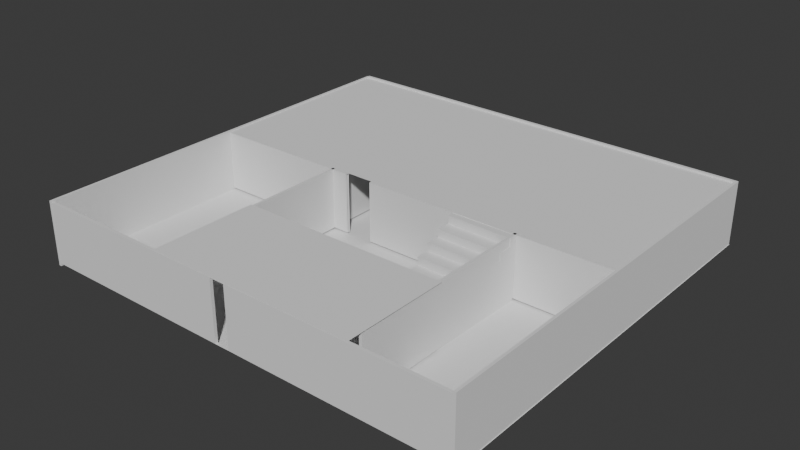 # Source: House.blend  (saved by Blender 5.0.119; exported with 4.5.12 LTS)
import bpy
from mathutils import Matrix  # noqa: F401  (used for matrix-valued properties, if any)

bpy.ops.wm.read_factory_settings(use_empty=True)
scene = bpy.context.scene
scene.name = 'Scene'

# ---- collections
col_collection = bpy.data.collections.new('Collection'); scene.collection.children.link(col_collection)

# ---- world
world_world = bpy.data.worlds.new('World'); scene.world = world_world
world_world.use_nodes = True; world_world.node_tree.nodes.clear()
_N = world_world.node_tree.nodes; _L = world_world.node_tree.links
n0 = _N.new('ShaderNodeOutputWorld'); n0.name = 'World Output'; n0.location = (200, 100)
n1 = _N.new('ShaderNodeBackground'); n1.name = 'Background'; n1.location = (-200, 100)
n1.inputs[0].default_value = (0.05088, 0.05088, 0.05088, 1.0)
_L.new(n1.outputs[0], n0.inputs[0])
n0.is_active_output = True
world_world.color = (0.05088, 0.05088, 0.05088)
world_world.sun_shadow_jitter_overblur = 0.0

# ---- meshes
me_cube_001 = bpy.data.meshes.new('Cube.001')
me_cube_001.from_pydata([(-1.0, -1.0, -1.0), (-1.0, -1.0, 1.0), (-1.0, 1.0, -1.0), (-1.0, 1.0, 1.0), (1.0, -1.0, -1.0), (1.0, -1.0, 1.0), (1.0, 1.0, -1.0), (1.0, 1.0, 1.0)], [], [(0, 1, 3, 2), (2, 3, 7, 6), (6, 7, 5, 4), (4, 5, 1, 0), (2, 6, 4, 0), (7, 3, 1, 5)])
_uv = me_cube_001.uv_layers.new(name='UVMap')
_uv.uv.foreach_set('vector', [0.375, 0.0, 0.625, 0.0, 0.625, 0.25, 0.375, 0.25, 0.375, 0.25, 0.625, 0.25, 0.625, 0.5, 0.375, 0.5, 0.375, 0.5, 0.625, 0.5, 0.625, 0.75, 0.375, 0.75, 0.375, 0.75, 0.625, 0.75, 0.625, 1.0, 0.375, 1.0, 0.125, 0.5, 0.375, 0.5, 0.375, 0.75, 0.125, 0.75, 0.625, 0.5, 0.875, 0.5, 0.875, 0.75, 0.625, 0.75])
me_cube_001.update()
me_cube_004 = bpy.data.meshes.new('Cube.004')
me_cube_004.from_pydata([(-1.0, -1.0, -1.0), (-1.0, -1.0, 1.0), (-1.0, 1.0, -1.0), (-1.0, 1.0, 1.0), (1.0, -1.0, -1.0), (1.0, -1.0, 1.0), (1.0, 1.0, -1.0), (1.0, 1.0, 1.0), (-1.0, 0.06779, -1.0), (-1.0, 0.06779, 1.0), (1.0, 0.06779, -1.0), (1.0, 0.06779, 1.0), (-1.0, -0.002641, -1.0), (1.0, -0.002641, 1.0), (-1.0, -0.002641, 1.0), (1.0, -0.002641, -1.0)], [], [(8, 9, 3, 2), (2, 3, 7, 6), (15, 13, 5, 4), (4, 5, 1, 0), (12, 15, 4, 0), (13, 14, 1, 5), (7, 3, 9, 11), (2, 6, 10, 8), (6, 7, 11, 10), (10, 11, 9, 8), (0, 1, 14, 12), (11, 9, 14, 13), (8, 10, 15, 12), (13, 15, 12, 14)])
_uv = me_cube_004.uv_layers.new(name='UVMap')
_uv.uv.foreach_set('vector', [0.375, 0.1335, 0.625, 0.1335, 0.625, 0.25, 0.375, 0.25, 0.375, 0.25, 0.625, 0.25, 0.625, 0.5, 0.375, 0.5, 0.375, 0.6253, 0.625, 0.6253, 0.625, 0.75, 0.375, 0.75, 0.375, 0.75, 0.625, 0.75, 0.625, 1.0, 0.375, 1.0, 0.125, 0.6253, 0.375, 0.6253, 0.375, 0.75, 0.125, 0.75, 0.625, 0.6253, 0.875, 0.6253, 0.875, 0.75, 0.625, 0.75, 0.625, 0.5, 0.875, 0.5, 0.875, 0.6165, 0.625, 0.6165, 0.125, 0.5, 0.375, 0.5, 0.375, 0.6165, 0.125, 0.6165, 0.375, 0.5, 0.625, 0.5, 0.625, 0.6165, 0.375, 0.6165, 0.375, 0.6165, 0.625, 0.6165, 0.625, 0.1335, 0.375, 0.1335, 0.375, 0.0, 0.625, 0.0, 0.625, 0.1247, 0.375, 0.1247, 0.625, 0.6165, 0.875, 0.6165, 0.875, 0.6253, 0.625, 0.6253, 0.125, 0.6165, 0.375, 0.6165, 0.375, 0.6253, 0.125, 0.6253, 0.625, 0.6253, 0.375, 0.6253, 0.375, 0.1247, 0.625, 0.1247])
me_cube_004.update()
me_cube_006 = bpy.data.meshes.new('Cube.006')
me_cube_006.from_pydata([(-1.0, -1.0, -1.0), (-1.0, -1.0, 1.0), (-1.0, 1.0, -1.0), (-1.0, 1.0, 1.0), (1.0, -1.0, -1.0), (1.0, -1.0, 1.0), (1.0, 1.0, -1.0), (1.0, 1.0, 1.0)], [], [(0, 1, 3, 2), (2, 3, 7, 6), (6, 7, 5, 4), (4, 5, 1, 0), (2, 6, 4, 0), (7, 3, 1, 5)])
_uv = me_cube_006.uv_layers.new(name='UVMap')
_uv.uv.foreach_set('vector', [0.375, 0.0, 0.625, 0.0, 0.625, 0.25, 0.375, 0.25, 0.375, 0.25, 0.625, 0.25, 0.625, 0.5, 0.375, 0.5, 0.375, 0.5, 0.625, 0.5, 0.625, 0.75, 0.375, 0.75, 0.375, 0.75, 0.625, 0.75, 0.625, 1.0, 0.375, 1.0, 0.125, 0.5, 0.375, 0.5, 0.375, 0.75, 0.125, 0.75, 0.625, 0.5, 0.875, 0.5, 0.875, 0.75, 0.625, 0.75])
me_cube_006.update()
me_cube_007 = bpy.data.meshes.new('Cube.007')
me_cube_007.from_pydata([(-1.0, -1.0, -1.0), (-1.0, -1.0, 1.0), (-1.0, 1.0, -1.0), (-1.0, 1.0, 1.0), (1.0, -1.0, -1.0), (1.0, -1.0, 1.0), (1.0, 1.0, -1.0), (1.0, 1.0, 1.0), (-1.0, 0.2846, -1.0), (-1.0, 0.2846, 1.0), (1.0, 0.2846, -1.0), (1.0, 0.2846, 1.0), (-1.0, 0.1574, -1.0), (1.0, 0.1574, 1.0), (-1.0, 0.1574, 1.0), (1.0, 0.1574, -1.0)], [(15, 10), (11, 13)], [(8, 9, 3, 2), (2, 3, 7, 6), (15, 13, 5, 4), (4, 5, 1, 0), (12, 15, 4, 0), (13, 14, 1, 5), (7, 3, 9, 11), (2, 6, 10, 8), (6, 7, 11, 10), (0, 1, 14, 12)])
_uv = me_cube_007.uv_layers.new(name='UVMap')
_uv.uv.foreach_set('vector', [0.375, 0.1606, 0.625, 0.1606, 0.625, 0.25, 0.375, 0.25, 0.375, 0.25, 0.625, 0.25, 0.625, 0.5, 0.375, 0.5, 0.375, 0.6053, 0.625, 0.6053, 0.625, 0.75, 0.375, 0.75, 0.375, 0.75, 0.625, 0.75, 0.625, 1.0, 0.375, 1.0, 0.125, 0.6053, 0.375, 0.6053, 0.375, 0.75, 0.125, 0.75, 0.625, 0.6053, 0.875, 0.6053, 0.875, 0.75, 0.625, 0.75, 0.625, 0.5, 0.875, 0.5, 0.875, 0.5894, 0.625, 0.5894, 0.125, 0.5, 0.375, 0.5, 0.375, 0.5894, 0.125, 0.5894, 0.375, 0.5, 0.625, 0.5, 0.625, 0.5894, 0.375, 0.5894, 0.375, 0.0, 0.625, 0.0, 0.625, 0.1447, 0.375, 0.1447])
me_cube_007.update()
me_cube_008 = bpy.data.meshes.new('Cube.008')
me_cube_008.from_pydata([(-1.0, -1.0, -1.0), (-1.0, -1.0, 1.0), (-1.0, 1.0, -1.0), (-1.0, 1.0, 1.0), (1.0, -1.0, -1.0), (1.0, -1.0, 1.0), (1.0, 1.0, -1.0), (1.0, 1.0, 1.0)], [], [(0, 1, 3, 2), (2, 3, 7, 6), (6, 7, 5, 4), (4, 5, 1, 0), (2, 6, 4, 0), (7, 3, 1, 5)])
_uv = me_cube_008.uv_layers.new(name='UVMap')
_uv.uv.foreach_set('vector', [0.375, 0.0, 0.625, 0.0, 0.625, 0.25, 0.375, 0.25, 0.375, 0.25, 0.625, 0.25, 0.625, 0.5, 0.375, 0.5, 0.375, 0.5, 0.625, 0.5, 0.625, 0.75, 0.375, 0.75, 0.375, 0.75, 0.625, 0.75, 0.625, 1.0, 0.375, 1.0, 0.125, 0.5, 0.375, 0.5, 0.375, 0.75, 0.125, 0.75, 0.625, 0.5, 0.875, 0.5, 0.875, 0.75, 0.625, 0.75])
me_cube_008.update()
me_cube_010 = bpy.data.meshes.new('Cube.010')
me_cube_010.from_pydata([(-1.0, -1.0, -1.0), (-1.0, -1.0, 1.0), (-1.0, 1.0, -1.0), (-1.0, 1.0, 1.0), (1.0, -1.0, -1.0), (1.0, -1.0, 1.0), (1.0, 1.0, -1.0), (1.0, 1.0, 1.0), (-1.0, -0.7575, -1.0), (-1.0, -0.7575, 1.0), (1.0, -0.7575, -1.0), (1.0, -0.7575, 1.0), (-1.0, -0.6771, 1.0), (1.0, -0.6771, -1.0), (-1.0, -0.6771, -1.0), (1.0, -0.6771, 1.0)], [], [(14, 12, 3, 2), (2, 3, 7, 6), (10, 11, 5, 4), (4, 5, 1, 0), (8, 10, 4, 0), (11, 9, 1, 5), (14, 13, 10, 8), (0, 1, 9, 8), (6, 7, 15, 13), (2, 6, 13, 14), (7, 3, 12, 15)])
_uv = me_cube_010.uv_layers.new(name='UVMap')
_uv.uv.foreach_set('vector', [0.375, 0.04036, 0.625, 0.04036, 0.625, 0.25, 0.375, 0.25, 0.375, 0.25, 0.625, 0.25, 0.625, 0.5, 0.375, 0.5, 0.375, 0.7197, 0.625, 0.7197, 0.625, 0.75, 0.375, 0.75, 0.375, 0.75, 0.625, 0.75, 0.625, 1.0, 0.375, 1.0, 0.125, 0.7197, 0.375, 0.7197, 0.375, 0.75, 0.125, 0.75, 0.625, 0.7197, 0.875, 0.7197, 0.875, 0.75, 0.625, 0.75, 0.125, 0.7096, 0.375, 0.7096, 0.375, 0.7197, 0.125, 0.7197, 0.375, 0.0, 0.625, 0.0, 0.625, 0.03032, 0.375, 0.03032, 0.375, 0.5, 0.625, 0.5, 0.625, 0.7096, 0.375, 0.7096, 0.125, 0.5, 0.375, 0.5, 0.375, 0.7096, 0.125, 0.7096, 0.625, 0.5, 0.875, 0.5, 0.875, 0.7096, 0.625, 0.7096])
me_cube_010.update()
me_cube_011 = bpy.data.meshes.new('Cube.011')
me_cube_011.from_pydata([(-1.0, -1.0, -1.0), (-1.0, -1.0, 1.0), (-1.0, 1.0, -1.0), (-1.0, 1.0, 1.0), (1.0, -1.0, -1.0), (1.0, -1.0, 1.0), (1.0, 1.0, -1.0), (1.0, 1.0, 1.0), (-1.0, -1.0, -1.0), (-1.0, -1.0, 1.0), (1.0, -1.0, -1.0), (1.0, -1.0, 1.0), (-1.0, -0.9261, 1.0), (1.0, -0.9261, -1.0), (-1.0, -0.9261, -1.0), (1.0, -0.9261, 1.0)], [], [(14, 12, 3, 2), (2, 3, 7, 6), (10, 11, 5, 4), (4, 5, 1, 0), (8, 10, 4, 0), (11, 9, 1, 5), (15, 12, 9, 11), (14, 13, 10, 8), (11, 10, 8, 9), (0, 1, 9, 8), (6, 7, 15, 13), (2, 6, 13, 14), (7, 3, 12, 15), (13, 15, 12, 14)])
_uv = me_cube_011.uv_layers.new(name='UVMap')
_uv.uv.foreach_set('vector', [0.375, 0.009232, 0.625, 0.009232, 0.625, 0.25, 0.375, 0.25, 0.375, 0.25, 0.625, 0.25, 0.625, 0.5, 0.375, 0.5, 0.375, 0.75, 0.625, 0.75, 0.625, 0.75, 0.375, 0.75, 0.375, 0.75, 0.625, 0.75, 0.625, 1.0, 0.375, 1.0, 0.125, 0.75, 0.375, 0.75, 0.375, 0.75, 0.125, 0.75, 0.625, 0.75, 0.875, 0.75, 0.875, 0.75, 0.625, 0.75, 0.625, 0.7408, 0.875, 0.7408, 0.875, 0.75, 0.625, 0.75, 0.125, 0.7408, 0.375, 0.7408, 0.375, 0.75, 0.125, 0.75, 0.625, 0.75, 0.375, 0.75, 0.375, 0.0, 0.625, 0.0, 0.375, 0.0, 0.625, 0.0, 0.625, 0.0, 0.375, 0.0, 0.375, 0.5, 0.625, 0.5, 0.625, 0.7408, 0.375, 0.7408, 0.125, 0.5, 0.375, 0.5, 0.375, 0.7408, 0.125, 0.7408, 0.625, 0.5, 0.875, 0.5, 0.875, 0.7408, 0.625, 0.7408, 0.375, 0.7408, 0.625, 0.7408, 0.625, 0.009232, 0.375, 0.009232])
me_cube_011.update()
me_plane = bpy.data.meshes.new('Plane')
me_plane.from_pydata([(-1.0, -1.0, 0.0), (1.0, -1.0, 0.0), (-1.0, 1.0, 0.0), (1.0, 1.0, 0.0)], [], [(0, 1, 3, 2)])
_uv = me_plane.uv_layers.new(name='UVMap')
_uv.uv.foreach_set('vector', [0.0, 0.0, 1.0, 0.0, 1.0, 1.0, 0.0, 1.0])
me_plane.update()
me_cube_015 = bpy.data.meshes.new('Cube.015')
me_cube_015.from_pydata([(-1.0, -1.0, -1.0), (-1.0, 1.0, -1.0), (1.0, -1.0, -1.0), (1.0, -1.0, 1.0), (1.0, 1.0, -1.0), (1.0, 1.0, 1.0), (0.8759, -1.0, 1.0), (-1.0, -1.0, -0.8759), (0.8759, -1.0, 0.9218), (0.8759, -1.0, 0.8437), (0.8759, -1.0, 0.7655), (0.7587, -1.0, 0.7655), (0.6414, -1.0, 0.7655), (0.6414, -1.0, 0.6483), (0.6414, -1.0, 0.531), (0.5242, -1.0, 0.531), (0.4069, -1.0, 0.531), (0.4069, -1.0, 0.4138), (0.4069, -1.0, 0.2965), (0.2897, -1.0, 0.2965), (0.1724, -1.0, 0.2965), (0.1724, -1.0, 0.1793), (0.1724, -1.0, 0.06205), (0.09428, -1.0, 0.06205), (0.01612, -1.0, 0.06205), (-0.06205, -1.0, 0.06205), (-0.06205, -1.0, -0.0552), (-0.06205, -1.0, -0.1724), (-0.1793, -1.0, -0.1724), (-0.2965, -1.0, -0.1724), (-0.2965, -1.0, -0.2897), (-0.2965, -1.0, -0.4069), (-0.4138, -1.0, -0.4069), (-0.531, -1.0, -0.4069), (-0.531, -1.0, -0.5242), (-0.531, -1.0, -0.6414), (-0.6483, -1.0, -0.6414), (-0.7655, -1.0, -0.6414), (-0.7655, -1.0, -0.7587), (-0.7655, -1.0, -0.8759), (-0.8437, -1.0, -0.8759), (-0.9218, -1.0, -0.8759), (-1.0, 1.0, -0.8759), (0.8759, 1.0, 1.0), (-0.9218, 1.0, -0.8759), (-0.8437, 1.0, -0.8759), (-0.7655, 1.0, -0.8759), (-0.7655, 1.0, -0.7587), (-0.7655, 1.0, -0.6414), (-0.6483, 1.0, -0.6414), (-0.531, 1.0, -0.6414), (-0.531, 1.0, -0.5242), (-0.531, 1.0, -0.4069), (-0.4138, 1.0, -0.4069), (-0.2965, 1.0, -0.4069), (-0.2965, 1.0, -0.2897), (-0.2965, 1.0, -0.1724), (-0.1793, 1.0, -0.1724), (-0.06205, 1.0, -0.1724), (-0.06205, 1.0, -0.0552), (-0.06205, 1.0, 0.06205), (0.01612, 1.0, 0.06205), (0.09428, 1.0, 0.06205), (0.1724, 1.0, 0.06205), (0.1724, 1.0, 0.1793), (0.1724, 1.0, 0.2965), (0.2897, 1.0, 0.2965), (0.4069, 1.0, 0.2965), (0.4069, 1.0, 0.4138), (0.4069, 1.0, 0.531), (0.5242, 1.0, 0.531), (0.6414, 1.0, 0.531), (0.6414, 1.0, 0.6483), (0.6414, 1.0, 0.7655), (0.7587, 1.0, 0.7655), (0.8759, 1.0, 0.7655), (0.8759, 1.0, 0.8437), (0.8759, 1.0, 0.9218)], [], [(4, 5, 3, 2), (1, 4, 2, 0), (6, 43, 77, 8), (8, 77, 76, 9), (9, 76, 75, 10), (10, 75, 74, 11), (11, 74, 73, 12), (12, 73, 72, 13), (13, 72, 71, 14), (14, 71, 70, 15), (15, 70, 69, 16), (16, 69, 68, 17), (17, 68, 67, 18), (18, 67, 66, 19), (19, 66, 65, 20), (20, 65, 64, 21), (21, 64, 63, 22), (22, 63, 62, 23), (23, 62, 61, 24), (24, 61, 60, 25), (25, 60, 59, 26), (26, 59, 58, 27), (27, 58, 57, 28), (28, 57, 56, 29), (29, 56, 55, 30), (30, 55, 54, 31), (31, 54, 53, 32), (32, 53, 52, 33), (33, 52, 51, 34), (34, 51, 50, 35), (35, 50, 49, 36), (36, 49, 48, 37), (37, 48, 47, 38), (38, 47, 46, 39), (39, 46, 45, 40), (40, 45, 44, 41), (41, 44, 42, 7), (2, 3, 6, 8, 9, 10, 11, 12, 13, 14, 15, 16, 17, 18, 19, 20, 21, 22, 23, 24, 25, 26, 27, 28, 29, 30, 31, 32, 33, 34, 35, 36, 37, 38, 39, 40, 41, 7, 0), (0, 7, 42, 1), (5, 43, 6, 3), (1, 42, 44, 45, 46, 47, 48, 49, 50, 51, 52, 53, 54, 55, 56, 57, 58, 59, 60, 61, 62, 63, 64, 65, 66, 67, 68, 69, 70, 71, 72, 73, 74, 75, 76, 77, 43, 5, 4)])
_uv = me_cube_015.uv_layers.new(name='UVMap')
_uv.uv.foreach_set('vector', [0.375, 0.5, 0.625, 0.5, 0.625, 0.75, 0.375, 0.75, 0.125, 0.5, 0.375, 0.5, 0.375, 0.75, 0.125, 0.75, 0.6405, 0.75, 0.6405, 0.5, 0.6405, 0.5, 0.6405, 0.75, 0.6405, 0.75, 0.6405, 0.5, 0.6405, 0.5, 0.6405, 0.75, 0.6405, 0.75, 0.6405, 0.5, 0.6405, 0.5, 0.6405, 0.75, 0.6405, 0.75, 0.6405, 0.5, 0.6552, 0.5, 0.6552, 0.75, 0.6552, 0.75, 0.6552, 0.5, 0.6698, 0.5, 0.6698, 0.75, 0.6698, 0.75, 0.6698, 0.5, 0.6698, 0.5, 0.6698, 0.75, 0.6698, 0.75, 0.6698, 0.5, 0.6698, 0.5, 0.6698, 0.75, 0.6698, 0.75, 0.6698, 0.5, 0.6845, 0.5, 0.6845, 0.75, 0.6845, 0.75, 0.6845, 0.5, 0.6991, 0.5, 0.6991, 0.75, 0.6991, 0.75, 0.6991, 0.5, 0.6991, 0.5, 0.6991, 0.75, 0.6991, 0.75, 0.6991, 0.5, 0.6991, 0.5, 0.6991, 0.75, 0.6991, 0.75, 0.6991, 0.5, 0.7138, 0.5, 0.7138, 0.75, 0.7138, 0.75, 0.7138, 0.5, 0.7284, 0.5, 0.7284, 0.75, 0.7284, 0.75, 0.7284, 0.5, 0.7284, 0.5, 0.7284, 0.75, 0.7284, 0.75, 0.7284, 0.5, 0.7284, 0.5, 0.7284, 0.75, 0.7284, 0.75, 0.7284, 0.5, 0.7382, 0.5, 0.7382, 0.75, 0.7382, 0.75, 0.7382, 0.5, 0.875, 0.5, 0.875, 0.75, 0.625, 0.0, 0.5664, 0.3135, 0.5078, 0.2891, 0.5078, 0.0, 0.5078, 0.0, 0.5078, 0.2891, 0.4931, 0.2891, 0.4931, 0.0, 0.4931, 0.0, 0.4931, 0.2891, 0.4784, 0.2891, 0.4784, 0.0, 0.4784, 0.0, 0.4784, 0.2891, 0.4784, 0.2842, 0.4784, 0.0, 0.4784, 0.0, 0.4784, 0.2842, 0.4784, 0.2793, 0.4784, 0.0, 0.4784, 0.0, 0.4784, 0.2793, 0.4638, 0.2793, 0.4638, 0.0, 0.4638, 0.0, 0.4638, 0.2793, 0.4491, 0.2793, 0.4491, 0.0, 0.4491, 0.0, 0.4491, 0.2793, 0.4491, 0.2744, 0.4491, 0.0, 0.4491, 0.0, 0.4491, 0.2744, 0.4491, 0.2695, 0.4491, 0.0, 0.4491, 0.0, 0.4491, 0.2695, 0.4345, 0.2695, 0.4345, 0.0, 0.4345, 0.0, 0.4345, 0.2695, 0.4198, 0.2695, 0.4198, 0.0, 0.4198, 0.0, 0.4198, 0.2695, 0.4198, 0.2647, 0.4198, 0.0, 0.4198, 0.0, 0.4198, 0.2647, 0.4198, 0.2598, 0.4198, 0.0, 0.4198, 0.0, 0.4198, 0.2598, 0.4052, 0.2598, 0.4052, 0.0, 0.4052, 0.0, 0.4052, 0.2598, 0.3905, 0.2598, 0.3905, 0.0, 0.3905, 0.0, 0.3905, 0.2598, 0.3905, 0.2565, 0.3905, 0.0, 0.3905, 0.0, 0.3905, 0.2565, 0.3905, 0.2533, 0.3905, 0.0, 0.3905, 0.0, 0.3905, 0.2533, 0.3905, 0.25, 0.3905, 0.0, 0.375, 0.75, 0.625, 0.75, 0.625, 0.7655, 0.6152, 0.7655, 0.6055, 0.7655, 0.5957, 0.7655, 0.5957, 0.7802, 0.5957, 0.7948, 0.581, 0.7948, 0.5664, 0.7948, 0.5664, 0.8095, 0.5664, 0.8241, 0.5517, 0.8241, 0.5371, 0.8241, 0.5371, 0.8388, 0.5371, 0.8534, 0.5224, 0.8534, 0.5078, 0.8534, 0.5078, 0.8632, 0.5078, 0.873, 0.5078, 0.8828, 0.4931, 0.8828, 0.4784, 0.8828, 0.4784, 0.8974, 0.4784, 0.9121, 0.4638, 0.9121, 0.4491, 0.9121, 0.4491, 0.9267, 0.4491, 0.9414, 0.4345, 0.9414, 0.4198, 0.9414, 0.4198, 0.956, 0.4198, 0.9707, 0.4052, 0.9707, 0.3905, 0.9707, 0.3905, 0.9805, 0.3905, 0.9902, 0.3905, 1.0, 0.375, 1.0, 0.375, 0.0, 0.3905, 0.0, 0.3905, 0.25, 0.375, 0.25, 0.625, 0.5, 0.6405, 0.5, 0.6405, 0.75, 0.625, 0.75, 0.375, 0.25, 0.3905, 0.25, 0.3905, 0.2533, 0.3905, 0.2565, 0.3905, 0.2598, 0.4052, 0.2598, 0.4198, 0.2598, 0.4198, 0.2647, 0.4198, 0.2695, 0.4345, 0.2695, 0.4491, 0.2695, 0.4491, 0.2744, 0.4491, 0.2793, 0.4638, 0.2793, 0.4784, 0.2793, 0.4784, 0.2842, 0.4784, 0.2891, 0.4931, 0.2891, 0.5078, 0.2891, 0.5664, 0.3135, 0.5078, 0.3868, 0.5078, 0.3966, 0.5224, 0.3966, 0.5371, 0.3966, 0.5371, 0.4112, 0.5371, 0.4259, 0.5517, 0.4259, 0.5664, 0.4259, 0.5664, 0.4405, 0.5664, 0.4552, 0.581, 0.4552, 0.5957, 0.4552, 0.5957, 0.4698, 0.5957, 0.4845, 0.6055, 0.4845, 0.6152, 0.4845, 0.625, 0.4845, 0.625, 0.5, 0.375, 0.5])
me_cube_015.update()
me_plane_001 = bpy.data.meshes.new('Plane.001')
me_plane_001.from_pydata([(-1.0, -1.0, 0.0), (1.0, -1.0, 0.0), (-1.0, 1.0, 0.0), (1.0, 1.0, 0.0)], [], [(0, 1, 3, 2)])
_uv = me_plane_001.uv_layers.new(name='UVMap')
_uv.uv.foreach_set('vector', [0.0, 0.0, 1.0, 0.0, 1.0, 1.0, 0.0, 1.0])
me_plane_001.update()
me_plane_002 = bpy.data.meshes.new('Plane.002')
me_plane_002.from_pydata([(-1.0, -1.0, 0.0), (1.0, -1.0, 0.0), (-1.0, 1.0, 0.0), (1.0, 1.0, 0.0)], [], [(0, 1, 3, 2)])
_uv = me_plane_002.uv_layers.new(name='UVMap')
_uv.uv.foreach_set('vector', [0.0, 0.0, 1.0, 0.0, 1.0, 1.0, 0.0, 1.0])
me_plane_002.update()

# ---- objects
ob_cube = bpy.data.objects.new('Cube', me_cube_001)
ob_cube_002 = bpy.data.objects.new('Cube.002', me_cube_004)
ob_cube_004 = bpy.data.objects.new('Cube.004', me_cube_006)
ob_cube_001 = bpy.data.objects.new('Cube.001', me_cube_007)
ob_cube_003 = bpy.data.objects.new('Cube.003', me_cube_008)
ob_cube_006 = bpy.data.objects.new('Cube.006', me_cube_010)
ob_cube_007 = bpy.data.objects.new('Cube.007', me_cube_011)
ob_plane = bpy.data.objects.new('Plane', me_plane)
ob_cube_005 = bpy.data.objects.new('Cube.005', me_cube_015)
ob_plane_001 = bpy.data.objects.new('Plane.001', me_plane_001)
ob_plane_002 = bpy.data.objects.new('Plane.002', me_plane_002)

# ---- transforms, parenting, visibility, modifiers, constraints
ob_cube.location = (41.2, 0.3615, 1.465)
ob_cube.scale = (0.109, 17.11, 2.619)
ob_cube_002.location = (59.21, -16.61, 1.535)
ob_cube_002.rotation_euler = (0.0, 0.0, 1.571)
ob_cube_002.scale = (0.121, 17.89, 2.459)
ob_cube_002.lock_location = (False, False, True)
ob_cube_004.location = (77.21, 0.372, 1.535)
ob_cube_004.scale = (0.109, 17.11, 2.619)
ob_cube_004.lock_location = (False, False, True)
ob_cube_001.location = (59.21, 0.358, 1.535)
ob_cube_001.rotation_euler = (0.0, 0.0, 1.571)
ob_cube_001.scale = (0.121, 17.89, 2.459)
ob_cube_001.lock_location = (False, False, True)
ob_cube_003.location = (59.21, 17.36, 1.535)
ob_cube_003.rotation_euler = (0.0, 0.0, 1.571)
ob_cube_003.scale = (0.121, 17.89, 2.619)
ob_cube_003.lock_location = (False, False, True)
ob_cube_006.location = (52.64, 0.358, 1.535)
ob_cube_006.scale = (0.109, 16.87, 2.459)
ob_cube_006.lock_location = (False, False, True)
ob_cube_007.location = (69.27, 0.358, 1.535)
ob_cube_007.scale = (0.109, 16.87, 2.459)
ob_cube_007.lock_location = (False, False, True)
ob_plane.location = (59.33, 0.4813, -1.075)
ob_plane.scale = (18.03, 16.98, 15.11)
ob_cube_005.location = (66.69, -4.411, 1.257)
ob_cube_005.rotation_euler = (0.0, 0.0, 1.553)
ob_cube_005.scale = (4.658, 2.661, 2.702)
ob_plane_001.location = (59.23, 8.869, 4.003)
ob_plane_001.scale = (17.94, 8.422, 2.387)
ob_plane_002.location = (60.95, -12.26, 4.003)
ob_plane_002.scale = (8.551, 4.367, 1.194)

# ---- collection membership
col_collection.objects.link(ob_cube)
col_collection.objects.link(ob_cube_002)
col_collection.objects.link(ob_cube_004)
col_collection.objects.link(ob_cube_001)
col_collection.objects.link(ob_cube_003)
col_collection.objects.link(ob_cube_006)
col_collection.objects.link(ob_cube_007)
col_collection.objects.link(ob_plane)
col_collection.objects.link(ob_cube_005)
col_collection.objects.link(ob_plane_001)
col_collection.objects.link(ob_plane_002)

# ---- scene / render settings (as saved in the file)
scene.frame_start = 1; scene.frame_end = 250; scene.frame_set(1)
scene.render.engine = 'BLENDER_EEVEE_NEXT'
scene.render.bake_bias = 0.0
scene.render.bake_samples = 0
scene.cycles.sampling_pattern = 'TABULATED_SOBOL'
scene.eevee.use_volume_custom_range = False
bpy.context.view_layer.update()

# ---- added for rendering (the .blend has no active camera and no usable light): camera, sun
cam_auto = bpy.data.cameras.new('AutoCamera')
cam_auto.lens = 50.0
cam_auto.sensor_width = 36.0
cam_auto.clip_end = 1000.0
ob_auto_camera = bpy.data.objects.new('AutoCamera', cam_auto)
scene.collection.objects.link(ob_auto_camera)
ob_auto_camera.location = (105.65, -55.346, 38.4965)
ob_auto_camera.rotation_euler = (1.09748, -7.21219e-08, 0.694738)
scene.camera = ob_auto_camera
light_auto_sun = bpy.data.lights.new('AutoSun', 'SUN')
light_auto_sun.energy = 3.0
light_auto_sun.angle = 0.0523599
ob_auto_sun = bpy.data.objects.new('AutoSun', light_auto_sun)
scene.collection.objects.link(ob_auto_sun)
ob_auto_sun.rotation_euler = (0.872665, 0.174533, 0.523599)
bpy.context.view_layer.update()
